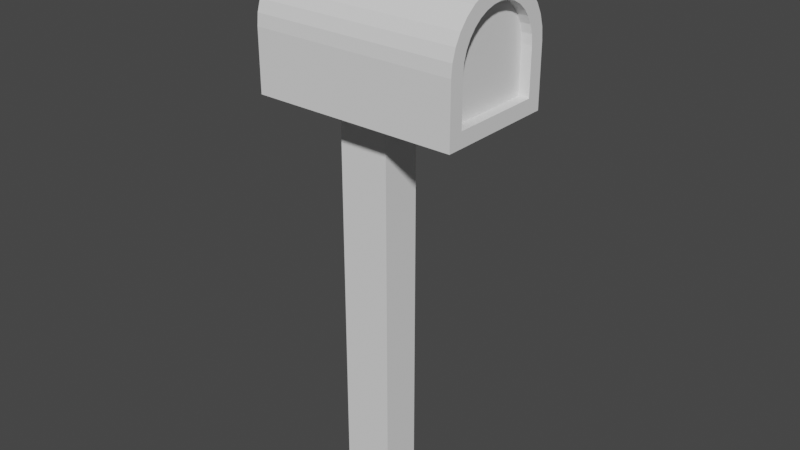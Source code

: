 # Source: mailbox.blend  (saved by Blender 3.5.10; exported with 4.5.12 LTS)
import bpy
from mathutils import Matrix  # noqa: F401  (used for matrix-valued properties, if any)

bpy.ops.wm.read_factory_settings(use_empty=True)
scene = bpy.context.scene
scene.name = 'Scene'

# ---- collections
col_collection = bpy.data.collections.new('Collection'); scene.collection.children.link(col_collection)

# ---- world
world_world = bpy.data.worlds.new('World'); scene.world = world_world
world_world.use_nodes = True; world_world.node_tree.nodes.clear()
_N = world_world.node_tree.nodes; _L = world_world.node_tree.links
n0 = _N.new('ShaderNodeOutputWorld'); n0.name = 'World Output'; n0.location = (300, 300)
n1 = _N.new('ShaderNodeBackground'); n1.name = 'Background'; n1.location = (10, 300)
n1.inputs[0].default_value = (0.05088, 0.05088, 0.05088, 1.0)
_L.new(n1.outputs[0], n0.inputs[0])
n0.is_active_output = True
world_world.color = (0.05088, 0.05088, 0.05088)
world_world.use_sun_shadow = False
world_world.sun_shadow_jitter_overblur = 0.0

# ---- meshes
me_cube_001 = bpy.data.meshes.new('Cube.001')
me_cube_001.from_pydata([(-1.0, -1.0, -1.0), (-1.0, -1.0, 1.0), (-1.0, 1.0, -1.0), (-1.0, 1.0, 1.0), (1.0, -1.0, -1.0), (1.0, -1.0, 1.0), (1.0, 1.0, -1.0), (1.0, 1.0, 1.0)], [], [(0, 1, 3, 2), (2, 3, 7, 6), (6, 7, 5, 4), (4, 5, 1, 0), (2, 6, 4, 0), (7, 3, 1, 5)])
_uv = me_cube_001.uv_layers.new(name='UVMap')
_uv.uv.foreach_set('vector', [0.375, 0.0, 0.625, 0.0, 0.625, 0.25, 0.375, 0.25, 0.375, 0.25, 0.625, 0.25, 0.625, 0.5, 0.375, 0.5, 0.375, 0.5, 0.625, 0.5, 0.625, 0.75, 0.375, 0.75, 0.375, 0.75, 0.625, 0.75, 0.625, 1.0, 0.375, 1.0, 0.125, 0.5, 0.375, 0.5, 0.375, 0.75, 0.125, 0.75, 0.625, 0.5, 0.875, 0.5, 0.875, 0.75, 0.625, 0.75])
me_cube_001.update()
me_plane = bpy.data.meshes.new('Plane')
me_plane.from_pydata([(0.748, -0.748, -3.383), (0.7572, -0.7572, 1.131e-08), (0.748, 0.748, -3.383), (0.7572, 0.7572, 1.131e-08), (0.01193, 0.7572, -1.266e-08), (-0.1475, 0.7415, 1.268e-08), (-0.2893, 0.6984, 2.545e-08), (-0.42, 0.6286, 5.329e-08), (-0.5346, 0.5346, 5.157e-08), (-0.6286, 0.42, 5.015e-08), (-0.6984, 0.2893, 1.087e-07), (-0.7415, 0.1475, 1.081e-07), (-0.756, 8.882e-16, 1.078e-07), (-0.7415, -0.1475, 1.081e-07), (-0.6984, -0.2893, 1.087e-07), (-0.6286, -0.42, 5.015e-08), (-0.5346, -0.5346, 5.157e-08), (-0.42, -0.6286, 5.329e-08), (-0.2893, -0.6984, 2.545e-08), (-0.1475, -0.7415, 1.268e-08), (0.01193, -0.7572, -1.266e-08), (-0.2858, -0.6899, -3.383), (-0.4149, -0.6209, -3.383), (-0.528, -0.528, -3.383), (-0.6209, -0.4149, -3.383), (-0.6899, -0.2858, -3.383), (-0.7324, -0.1457, -3.383), (-0.7468, 4.428e-17, -3.383), (-0.7324, 0.1457, -3.383), (-0.6899, 0.2858, -3.383), (-0.6209, 0.4149, -3.383), (-0.528, 0.528, -3.383), (-0.4149, 0.6209, -3.383), (-0.2858, 0.6899, -3.383), (-0.1457, 0.7324, -3.383), (0.01238, 0.748, -3.383), (-0.1457, -0.7324, -3.383), (0.01238, -0.748, -3.383), (1.0, -1.0, 0.0), (1.211e-08, -1.0, -1.211e-08), (1.0, 1.0, 0.0), (1.211e-08, 1.0, -1.211e-08), (-0.1951, 0.9808, 1.49e-08), (-0.3827, 0.9239, 2.98e-08), (-0.5556, 0.8315, 5.96e-08), (-0.7071, 0.7071, 5.96e-08), (-0.8315, 0.5556, 5.96e-08), (-0.9239, 0.3827, 1.192e-07), (-0.9808, 0.1951, 1.192e-07), (-1.0, 8.882e-16, 1.192e-07), (-0.9808, -0.1951, 1.192e-07), (-0.9239, -0.3827, 1.192e-07), (-0.8315, -0.5556, 5.96e-08), (-0.7071, -0.7071, 5.96e-08), (-0.5556, -0.8315, 5.96e-08), (-0.3827, -0.9239, 2.98e-08), (-0.1951, -0.9808, 1.49e-08), (0.7572, -0.7572, -0.1717), (0.01193, -0.7572, -0.1717), (0.7572, 0.7572, -0.1717), (0.01193, 0.7572, -0.1717), (-0.1475, 0.7415, -0.1717), (-0.2893, 0.6984, -0.1717), (-0.42, 0.6286, -0.1717), (-0.5346, 0.5346, -0.1717), (-0.6286, 0.42, -0.1717), (-0.6984, 0.2893, -0.1717), (-0.7415, 0.1475, -0.1717), (-0.756, 7.199e-16, -0.1717), (-0.7415, -0.1475, -0.1717), (-0.6984, -0.2893, -0.1717), (-0.6286, -0.42, -0.1717), (-0.5346, -0.5346, -0.1717), (-0.42, -0.6286, -0.1717), (-0.2893, -0.6984, -0.1717), (-0.1475, -0.7415, -0.1717), (1.0, -1.0, -3.383), (-1.455e-07, -1.0, -3.383), (-0.3827, -0.9239, -3.383), (-0.5556, -0.8315, -3.383), (-0.7071, -0.7071, -3.383), (-0.8315, -0.5556, -3.383), (-0.9239, -0.3827, -3.383), (-0.9808, -0.1951, -3.383), (-1.0, 4.428e-17, -3.383), (-0.9808, 0.1951, -3.383), (-0.9239, 0.3827, -3.383), (-0.8315, 0.5556, -3.383), (-0.7071, 0.7071, -3.383), (-0.5556, 0.8315, -3.383), (-0.3827, 0.9239, -3.383), (-0.1951, 0.9808, -3.383), (-1.455e-07, 1.0, -3.383), (1.0, 1.0, -3.383), (-0.1951, -0.9808, -3.383), (0.748, -0.748, -3.122), (0.01238, -0.748, -3.122), (-0.2858, -0.6899, -3.122), (-0.4149, -0.6209, -3.122), (-0.528, -0.528, -3.122), (-0.6209, -0.4149, -3.122), (-0.6899, -0.2858, -3.122), (-0.7324, -0.1457, -3.122), (-0.7468, 4.428e-17, -3.122), (-0.7324, 0.1457, -3.122), (-0.6899, 0.2858, -3.122), (-0.6209, 0.4149, -3.122), (-0.528, 0.528, -3.122), (-0.4149, 0.6209, -3.122), (-0.2858, 0.6899, -3.122), (-0.1457, 0.7324, -3.122), (0.01238, 0.748, -3.122), (0.748, 0.748, -3.122), (-0.1457, -0.7324, -3.122), (-0.1951, -0.9808, -0.3062), (-2.162e-09, -1.0, -0.3062), (-1.0, 8.118e-16, -0.3062), (-0.9808, -0.1951, -0.3062), (-0.1951, 0.9808, -0.3062), (-0.3827, 0.9239, -0.3062), (-0.9239, -0.3827, -0.3062), (-0.5556, 0.8315, -0.3062), (-0.8315, -0.5556, -0.3062), (-0.7071, 0.7071, -0.3062), (-0.7071, -0.7071, -0.3062), (-0.8315, 0.5556, -0.3062), (1.0, -1.0, -0.3062), (-0.5556, -0.8315, -0.3062), (-0.9239, 0.3827, -0.3062), (1.0, 1.0, -0.3062), (-0.3827, -0.9239, -0.3062), (-0.9808, 0.1951, -0.3062), (-2.162e-09, 1.0, -0.3062), (-0.1951, -0.9808, -0.7196), (-1.0, 7.087e-16, -0.7196), (-0.1951, 0.9808, -0.7196), (-2.142e-08, -1.0, -0.7196), (-0.9808, -0.1951, -0.7196), (-0.3827, 0.9239, -0.7196), (-0.9239, -0.3827, -0.7196), (-0.5556, 0.8315, -0.7196), (-0.8315, -0.5556, -0.7196), (-0.7071, 0.7071, -0.7196), (-0.7071, -0.7071, -0.7196), (-0.8315, 0.5556, -0.7196), (1.0, -1.0, -0.7196), (-0.5556, -0.8315, -0.7196), (-0.9239, 0.3827, -0.7196), (1.0, 1.0, -0.7196), (-0.3827, -0.9239, -0.7196), (-0.9808, 0.1951, -0.7196), (-2.142e-08, 1.0, -0.7196), (1.0, 1.118, -0.7196), (1.0, 1.118, -0.3062), (-3.406e-08, 1.118, -0.7196), (-1.48e-08, 1.118, -0.3062), (-1.723, 1.0, -0.7196), (-1.723, 1.0, -0.3062), (-1.723, 1.118, -0.7196), (-1.723, 1.118, -0.3062), (-1.621, 1.0, -0.3062), (-1.621, 1.0, -0.7196), (-1.621, 1.118, -0.3062), (-1.621, 1.118, -0.7196), (-1.379, 1.0, -0.7196), (-1.379, 1.118, -0.7196), (-1.379, 1.0, -0.3062), (-1.379, 1.118, -0.3062), (-1.55, 1.034, -1.259), (-1.55, 1.084, -1.259), (-1.449, 1.034, -1.259), (-1.449, 1.084, -1.259)], [], [(13, 14, 70, 69), (25, 26, 102, 101), (136, 133, 94, 77), (137, 134, 84, 83), (138, 135, 91, 90), (139, 137, 83, 82), (140, 138, 90, 89), (141, 139, 82, 81), (142, 140, 89, 88), (143, 141, 81, 80), (144, 142, 88, 87), (145, 136, 77, 76), (146, 143, 80, 79), (147, 144, 87, 86), (148, 145, 76, 93), (149, 146, 79, 78), (150, 147, 86, 85), (151, 148, 93, 92), (133, 149, 78, 94), (134, 150, 85, 84), (135, 151, 92, 91), (1, 20, 39, 38), (3, 1, 38, 40), (4, 3, 40, 41), (5, 4, 41, 42), (6, 5, 42, 43), (7, 6, 43, 44), (8, 7, 44, 45), (9, 8, 45, 46), (10, 9, 46, 47), (11, 10, 47, 48), (12, 11, 48, 49), (13, 12, 49, 50), (14, 13, 50, 51), (15, 14, 51, 52), (16, 15, 52, 53), (17, 16, 53, 54), (18, 17, 54, 55), (19, 18, 55, 56), (20, 19, 56, 39), (58, 57, 59, 60, 61, 62, 63, 64, 65, 66, 67, 68, 69, 70, 71, 72, 73, 74, 75), (6, 7, 63, 62), (14, 15, 71, 70), (7, 8, 64, 63), (15, 16, 72, 71), (8, 9, 65, 64), (20, 1, 57, 58), (16, 17, 73, 72), (9, 10, 66, 65), (1, 3, 59, 57), (17, 18, 74, 73), (10, 11, 67, 66), (3, 4, 60, 59), (18, 19, 75, 74), (11, 12, 68, 67), (4, 5, 61, 60), (19, 20, 58, 75), (12, 13, 69, 68), (5, 6, 62, 61), (37, 0, 76, 77), (22, 21, 78, 79), (23, 22, 79, 80), (24, 23, 80, 81), (25, 24, 81, 82), (26, 25, 82, 83), (27, 26, 83, 84), (28, 27, 84, 85), (29, 28, 85, 86), (30, 29, 86, 87), (31, 30, 87, 88), (32, 31, 88, 89), (33, 32, 89, 90), (34, 33, 90, 91), (35, 34, 91, 92), (2, 35, 92, 93), (0, 2, 93, 76), (21, 36, 94, 78), (36, 37, 77, 94), (96, 113, 97, 98, 99, 100, 101, 102, 103, 104, 105, 106, 107, 108, 109, 110, 111, 112, 95), (33, 34, 110, 109), (26, 27, 103, 102), (34, 35, 111, 110), (27, 28, 104, 103), (0, 37, 96, 95), (35, 2, 112, 111), (28, 29, 105, 104), (21, 22, 98, 97), (2, 0, 95, 112), (29, 30, 106, 105), (22, 23, 99, 98), (36, 21, 97, 113), (30, 31, 107, 106), (23, 24, 100, 99), (37, 36, 113, 96), (31, 32, 108, 107), (24, 25, 101, 100), (32, 33, 109, 108), (42, 41, 132, 118), (49, 48, 131, 116), (56, 55, 130, 114), (41, 40, 129, 132), (48, 47, 128, 131), (55, 54, 127, 130), (40, 38, 126, 129), (47, 46, 125, 128), (54, 53, 124, 127), (38, 39, 115, 126), (46, 45, 123, 125), (53, 52, 122, 124), (45, 44, 121, 123), (52, 51, 120, 122), (44, 43, 119, 121), (51, 50, 117, 120), (43, 42, 118, 119), (50, 49, 116, 117), (39, 56, 114, 115), (118, 132, 151, 135), (116, 131, 150, 134), (114, 130, 149, 133), (161, 160, 157, 156), (131, 128, 147, 150), (130, 127, 146, 149), (129, 126, 145, 148), (128, 125, 144, 147), (127, 124, 143, 146), (126, 115, 136, 145), (125, 123, 142, 144), (124, 122, 141, 143), (123, 121, 140, 142), (122, 120, 139, 141), (121, 119, 138, 140), (120, 117, 137, 139), (119, 118, 135, 138), (117, 116, 134, 137), (115, 114, 133, 136), (155, 153, 152, 154), (148, 151, 154, 152), (129, 148, 152, 153), (132, 129, 153, 155), (156, 157, 159, 158), (160, 162, 159, 157), (163, 161, 156, 158), (162, 163, 158, 159), (167, 165, 163, 162), (161, 163, 169, 168), (166, 167, 162, 160), (164, 166, 160, 161), (151, 132, 166, 164), (132, 155, 167, 166), (154, 151, 164, 165), (155, 154, 165, 167), (171, 170, 168, 169), (165, 164, 170, 171), (164, 161, 168, 170), (163, 165, 171, 169)])
_uv = me_plane.uv_layers.new(name='UVMap')
_uv.uv.foreach_set('vector', [0.0, 0.0, 0.0, 0.0, 0.0, 0.0, 0.0, 0.0, 0.0, 0.0, 0.0, 0.0, 0.0, 0.0, 0.0, 0.0, 0.0, 0.0, 0.0, 0.0, 0.0, 0.0, 0.0, 0.0, 0.0, 0.0, 0.0, 0.0, 0.0, 0.0, 0.0, 0.0, 0.0, 0.0, 0.0, 0.0, 0.0, 0.0, 0.0, 0.0, 0.0, 0.0, 0.0, 0.0, 0.0, 0.0, 0.0, 0.0, 0.0, 0.0, 0.0, 0.0, 0.0, 0.0, 0.0, 0.0, 0.0, 0.0, 0.0, 0.0, 0.0, 0.0, 0.0, 0.0, 0.0, 0.0, 0.0, 0.0, 0.0, 0.0, 0.0, 0.0, 0.0, 0.0, 0.0, 0.0, 0.0, 0.0, 0.0, 0.0, 0.0, 0.0, 0.0, 0.0, 0.0, 0.0, 0.0, 0.0, 0.0, 0.0, 0.0, 0.0, 0.0, 0.0, 0.0, 0.0, 0.0, 0.0, 0.0, 0.0, 0.0, 0.0, 0.0, 0.0, 0.0, 0.0, 0.0, 0.0, 0.0, 0.0, 0.0, 0.0, 0.0, 0.0, 0.0, 0.0, 0.0, 0.0, 0.0, 0.0, 0.0, 0.0, 0.0, 0.0, 0.0, 0.0, 0.0, 0.0, 0.0, 0.0, 0.0, 0.0, 0.0, 0.0, 0.0, 0.0, 0.0, 0.0, 0.0, 0.0, 0.0, 0.0, 0.0, 0.0, 0.0, 0.0, 0.0, 0.0, 0.0, 0.0, 0.0, 0.0, 0.0, 0.0, 0.0, 0.0, 0.0, 0.0, 0.0, 0.0, 0.0, 0.0, 0.0, 0.0, 0.0, 0.0, 0.0, 0.0, 0.0, 0.0, 0.0, 0.0, 0.0, 0.0, 0.0, 0.0, 0.0, 0.0, 0.0, 0.0, 0.0, 0.0, 0.0, 0.0, 0.0, 0.0, 0.0, 0.0, 0.0, 0.0, 0.0, 0.0, 0.0, 0.0, 0.0, 0.0, 0.0, 0.0, 0.0, 0.0, 0.0, 0.0, 0.0, 0.0, 0.0, 0.0, 0.0, 0.0, 0.0, 0.0, 0.0, 0.0, 0.0, 0.0, 0.0, 0.0, 0.0, 0.0, 0.0, 0.0, 0.0, 0.0, 0.0, 0.0, 0.0, 0.0, 0.0, 0.0, 0.0, 0.0, 0.0, 0.0, 0.0, 0.0, 0.0, 0.0, 0.0, 0.0, 0.0, 0.0, 0.0, 0.0, 0.0, 0.0, 0.0, 0.0, 0.0, 0.0, 0.0, 0.0, 0.0, 0.0, 0.0, 0.0, 0.0, 0.0, 0.0, 0.0, 0.0, 0.0, 0.0, 0.0, 0.0, 0.0, 0.0, 0.0, 0.0, 0.0, 0.0, 0.0, 0.0, 0.0, 0.0, 0.0, 0.0, 0.0, 0.0, 0.0, 0.0, 0.0, 0.0, 0.0, 0.0, 0.0, 0.0, 0.0, 0.0, 0.0, 0.0, 0.0, 0.0, 0.0, 0.0, 0.0, 0.0, 0.0, 0.0, 0.0, 0.0, 0.0, 0.0, 0.0, 0.0, 0.0, 0.0, 0.0, 0.0, 0.0, 0.0, 0.0, 0.0, 0.0, 0.0, 0.0, 0.0, 0.0, 0.0, 0.0, 0.0, 0.0, 0.0, 0.0, 0.0, 0.0, 0.0, 0.0, 0.0, 0.0, 0.0, 0.0, 0.0, 0.0, 0.0, 0.0, 0.0, 0.0, 0.0, 0.0, 0.0, 0.0, 0.0, 0.0, 0.0, 0.0, 0.0, 0.0, 0.0, 0.0, 0.0, 0.0, 0.0, 0.0, 0.0, 0.0, 0.0, 0.0, 0.0, 0.0, 0.0, 0.0, 0.0, 0.0, 0.0, 0.0, 0.0, 0.0, 0.0, 0.0, 0.0, 0.0, 0.0, 0.0, 0.0, 0.0, 0.0, 0.0, 0.0, 0.0, 0.0, 0.0, 0.0, 0.0, 0.0, 0.0, 0.0, 0.0, 0.0, 0.0, 0.0, 0.0, 0.0, 0.0, 0.0, 0.0, 0.0, 0.0, 0.0, 0.0, 0.0, 0.0, 0.0, 0.0, 0.0, 0.0, 0.0, 0.0, 0.0, 0.0, 0.0, 0.0, 0.0, 0.0, 0.0, 0.0, 0.0, 0.0, 0.0, 0.0, 0.0, 0.0, 0.0, 0.0, 0.0, 0.0, 0.0, 0.0, 0.0, 0.0, 0.0, 0.0, 0.0, 0.0, 0.0, 0.0, 0.0, 0.0, 0.0, 0.0, 0.0, 0.0, 0.0, 0.0, 0.0, 0.0, 0.0, 0.0, 0.0, 0.0, 0.0, 0.0, 0.0, 0.0, 0.0, 0.0, 0.0, 0.0, 0.0, 0.0, 0.0, 0.0, 0.0, 0.0, 0.0, 0.0, 0.0, 0.0, 0.0, 0.0, 0.0, 0.0, 0.0, 0.0, 0.0, 0.0, 0.0, 0.0, 0.0, 0.0, 0.0, 0.0, 0.0, 0.0, 0.0, 0.0, 0.0, 0.0, 0.0, 0.0, 0.0, 0.0, 0.0, 0.0, 0.0, 0.0, 0.0, 0.0, 0.0, 0.0, 0.0, 0.0, 0.0, 0.0, 0.0, 0.0, 0.0, 0.0, 0.0, 0.0, 0.0, 0.0, 0.0, 0.0, 0.0, 0.0, 0.0, 0.0, 0.0, 0.0, 0.0, 0.0, 0.0, 0.0, 0.0, 0.0, 0.0, 0.0, 0.0, 0.0, 0.0, 0.0, 0.0, 0.0, 0.0, 0.0, 0.0, 0.0, 0.0, 0.0, 0.0, 0.0, 0.0, 0.0, 0.0, 0.0, 0.0, 0.0, 0.0, 0.0, 0.0, 0.0, 0.0, 0.0, 0.0, 0.0, 0.0, 0.0, 0.0, 0.0, 0.0, 0.0, 0.0, 0.0, 0.0, 0.0, 0.0, 0.0, 0.0, 0.0, 0.0, 0.0, 0.0, 0.0, 0.0, 0.0, 0.0, 0.0, 0.0, 0.0, 0.0, 0.0, 0.0, 0.0, 0.0, 0.0, 0.0, 0.0, 0.0, 0.0, 0.0, 0.0, 0.0, 0.0, 0.0, 0.0, 0.0, 0.0, 0.0, 0.0, 0.0, 0.0, 0.0, 0.0, 0.0, 0.0, 0.0, 0.0, 0.0, 0.0, 0.0, 0.0, 0.0, 0.0, 0.0, 0.0, 0.0, 0.0, 0.0, 0.0, 0.0, 0.0, 0.0, 0.0, 0.0, 0.0, 0.0, 0.0, 0.0, 0.0, 0.0, 0.0, 0.0, 0.0, 0.0, 0.0, 0.0, 0.0, 0.0, 0.0, 0.0, 0.0, 0.0, 0.0, 0.0, 0.0, 0.0, 0.0, 0.0, 0.0, 0.0, 0.0, 0.0, 0.0, 0.0, 0.0, 0.0, 0.0, 0.0, 0.0, 0.0, 0.0, 0.0, 0.0, 0.0, 0.0, 0.0, 0.0, 0.0, 0.0, 0.0, 0.0, 0.0, 0.0, 0.0, 0.0, 0.0, 0.0, 0.0, 0.0, 0.0, 0.0, 0.0, 0.0, 0.0, 0.0, 0.0, 0.0, 0.0, 0.0, 0.0, 0.0, 0.0, 0.0, 0.0, 0.0, 0.0, 0.0, 0.0, 0.0, 0.0, 0.0, 0.0, 0.0, 0.0, 0.0, 0.0, 0.0, 0.0, 0.0, 0.0, 0.0, 0.0, 0.0, 0.0, 0.0, 0.0, 0.0, 0.0, 0.0, 0.0, 0.0, 0.0, 0.0, 0.0, 0.0, 0.0, 0.0, 0.0, 0.0, 0.0, 0.0, 0.0, 0.0, 0.0, 0.0, 0.0, 0.0, 0.0, 0.0, 0.0, 0.0, 0.0, 0.0, 0.0, 0.0, 0.0, 0.0, 0.0, 0.0, 0.0, 0.0, 0.0, 0.0, 0.0, 0.0, 0.0, 0.0, 0.0, 0.0, 0.0, 0.0, 0.0, 0.0, 0.0, 0.0, 0.0, 0.0, 0.0, 0.0, 0.0, 0.0, 0.0, 0.0, 0.0, 0.0, 0.0, 0.0, 0.0, 0.0, 0.0, 0.0, 0.0, 0.0, 0.0, 0.0, 0.0, 0.0, 0.0, 0.0, 0.0, 0.0, 0.0, 0.0, 0.0, 0.0, 0.0, 0.0, 0.0, 0.0, 0.0, 0.0, 0.0, 0.0, 0.0, 0.0, 0.0, 0.0, 0.0, 0.0, 0.0, 0.0, 0.0, 0.0, 0.0, 0.0, 0.0, 0.0, 0.0, 0.0, 0.0, 0.0, 0.0, 0.0, 0.0, 0.0, 0.0, 0.0, 0.0, 0.0, 0.0, 0.0, 0.0, 0.0, 0.0, 0.0, 0.0, 0.0, 0.0, 0.0, 0.0, 0.0, 0.0, 0.0, 0.0, 0.0, 0.0, 0.0, 0.0, 0.0, 0.0, 0.0, 0.0, 0.0, 0.0, 0.0, 0.0, 0.0, 0.0, 0.0, 0.0, 0.0, 0.0, 0.0, 0.0, 0.0, 0.0, 0.0, 0.0, 0.0, 0.0, 0.0, 0.0, 0.0, 0.0, 0.0, 0.0, 0.0, 0.0, 0.0, 0.0, 0.0, 0.0, 0.0, 0.0, 0.0, 0.0, 0.0, 0.0, 0.0, 0.0, 0.0, 0.0, 0.0, 0.0, 0.0, 0.0, 0.0, 0.0, 0.0, 0.0, 0.0, 0.0, 0.0, 0.0, 0.0, 0.0, 0.0, 0.0, 0.0, 0.0, 0.0, 0.0, 0.0, 0.0, 0.0, 0.0, 0.0, 0.0, 0.0, 0.0, 0.0, 0.0, 0.0, 0.0, 0.0, 0.0, 0.0, 0.0, 0.0, 0.0, 0.0, 0.0, 0.0, 0.0, 0.0, 0.0, 0.0, 0.0, 0.0, 0.0, 0.0, 0.0, 0.0, 0.0, 0.0, 0.0, 0.0, 0.0, 0.0, 0.0, 0.0, 0.0, 0.0, 0.0, 0.0, 0.0, 0.0, 0.0, 0.0, 0.0, 0.0, 0.0, 0.0, 0.0, 0.0, 0.0, 0.0, 0.0, 0.0, 0.0, 0.0, 0.0, 0.0, 0.0, 0.0, 0.0, 0.0, 0.0, 0.0, 0.0, 0.0, 0.0, 0.0, 0.0, 0.0, 0.0, 0.0, 0.0, 0.0, 0.0, 0.0, 0.0, 0.0, 0.0, 0.0, 0.0, 0.0, 0.0, 0.0, 0.0, 0.0, 0.0, 0.0, 0.0, 0.0, 0.0, 0.0, 0.0, 0.0, 0.0, 0.0, 0.0, 0.0, 0.0, 0.0, 0.0, 0.0, 0.0, 0.0, 0.0, 0.0, 0.0, 0.0, 0.0, 0.0, 0.0, 0.0, 0.0, 0.0, 0.0, 0.0, 0.0, 0.0, 0.0, 0.0, 0.0, 0.0, 0.0, 0.0, 0.0, 0.0, 0.0, 0.0, 0.0, 0.0, 0.0, 0.0, 0.0, 0.0, 0.0, 0.0, 0.0, 0.0, 0.0, 0.0, 0.0, 0.0, 0.0, 0.0, 0.0, 0.0, 0.0, 0.0, 0.0, 0.0, 0.0, 0.0, 0.0, 0.0, 0.0, 0.0, 0.0, 0.0, 0.0, 0.0, 0.0, 0.0, 0.0, 0.0, 0.0, 0.0, 0.0, 0.0, 0.0, 0.0, 0.0, 0.0, 0.0, 0.0, 0.0, 0.0, 0.0, 0.0, 0.0, 0.0, 0.0, 0.0, 0.0, 0.0, 0.0, 0.0, 0.0, 0.0, 0.0, 0.0, 0.0, 0.0, 0.0, 0.0, 0.0, 0.0, 0.0, 0.0, 0.0, 0.0, 0.0, 0.0, 0.0, 0.0, 0.0, 0.0, 0.0, 0.0, 0.0, 0.0, 0.0, 0.0, 0.0, 0.0, 0.0, 0.0, 0.0, 0.0, 0.0, 0.0, 0.0, 0.0, 0.0, 0.0, 0.0, 0.0, 0.0, 0.0, 0.0, 0.0, 0.0, 0.0, 0.0, 0.0, 0.0, 0.0, 0.0, 0.0, 0.0, 0.0, 0.0, 0.0, 0.0, 0.0, 0.0, 0.0, 0.0, 0.0, 0.0, 0.0, 0.0, 0.0, 0.0, 0.0, 0.0, 0.0, 0.0, 0.0, 0.0, 0.0, 0.0, 0.0, 0.0, 0.0, 0.0, 0.0, 0.0, 0.0, 0.0, 0.0, 0.0, 0.0, 0.0, 0.0, 0.0, 0.0, 0.0, 0.0, 0.0, 0.0, 0.0, 0.0, 0.0, 0.0, 0.0, 0.0, 0.0, 0.0, 0.0, 0.0, 0.0, 0.0, 0.0, 0.0, 0.0, 0.0, 0.0, 0.0, 0.0, 0.0, 0.0, 0.0, 0.0, 0.0, 0.0, 0.0, 0.0, 0.0, 0.0, 0.0, 0.0, 0.0, 0.0, 0.0, 0.0, 0.0, 0.0, 0.0, 0.0, 0.0, 0.0, 0.0, 0.0, 0.0, 0.0, 0.0, 0.0, 0.0, 0.0, 0.0, 0.0, 0.0, 0.0, 0.0, 0.0, 0.0, 0.0, 0.0, 0.0, 0.0, 0.0, 0.0, 0.0, 0.0, 0.0, 0.0, 0.0, 0.0, 0.0, 0.0, 0.0, 0.0, 0.0, 0.0, 0.0, 0.0, 0.0, 0.0, 0.0, 0.0, 0.0, 0.0, 0.0, 0.0, 0.0, 0.0, 0.0, 0.0, 0.0, 0.0, 0.0, 0.0, 0.0, 0.0, 0.0, 0.0, 0.0, 0.0, 0.0, 0.0, 0.0, 0.0, 0.0, 0.0, 0.0, 0.0])
me_plane.update()

# ---- objects
ob_post = bpy.data.objects.new('Post', me_cube_001)
ob_head = bpy.data.objects.new('Head', me_plane)

# ---- transforms, parenting, visibility, modifiers, constraints
ob_post.location = (0.0, 0.0, 0.6307)
ob_post.scale = (0.08, 0.06407, 0.6371)
ob_head.location = (0.3873, 0.0, 1.442)
ob_head.rotation_euler = (-0.0, 1.571, 0.0)
ob_head.scale = (0.1895, 0.1895, 0.1895)

# ---- collection membership
col_collection.objects.link(ob_post)
col_collection.objects.link(ob_head)

# ---- scene / render settings (as saved in the file)
scene.frame_start = 1; scene.frame_end = 250; scene.frame_set(1)
scene.render.engine = 'BLENDER_EEVEE_NEXT'
scene.cycles.sampling_pattern = 'TABULATED_SOBOL'
scene.view_settings.view_transform = 'Filmic'
bpy.context.view_layer.update()

# ---- added for rendering (the .blend has no active camera and no usable light): camera, sun
cam_auto = bpy.data.cameras.new('AutoCamera')
cam_auto.lens = 50.0
cam_auto.sensor_width = 36.0
cam_auto.clip_end = 1000.0
ob_auto_camera = bpy.data.objects.new('AutoCamera', cam_auto)
scene.collection.objects.link(ob_auto_camera)
ob_auto_camera.location = (1.85181, -2.13091, 2.30916)
ob_auto_camera.rotation_euler = (1.09748, -7.21219e-08, 0.694738)
scene.camera = ob_auto_camera
light_auto_sun = bpy.data.lights.new('AutoSun', 'SUN')
light_auto_sun.energy = 3.0
light_auto_sun.angle = 0.0523599
ob_auto_sun = bpy.data.objects.new('AutoSun', light_auto_sun)
scene.collection.objects.link(ob_auto_sun)
ob_auto_sun.rotation_euler = (0.872665, 0.174533, 0.523599)
bpy.context.view_layer.update()
